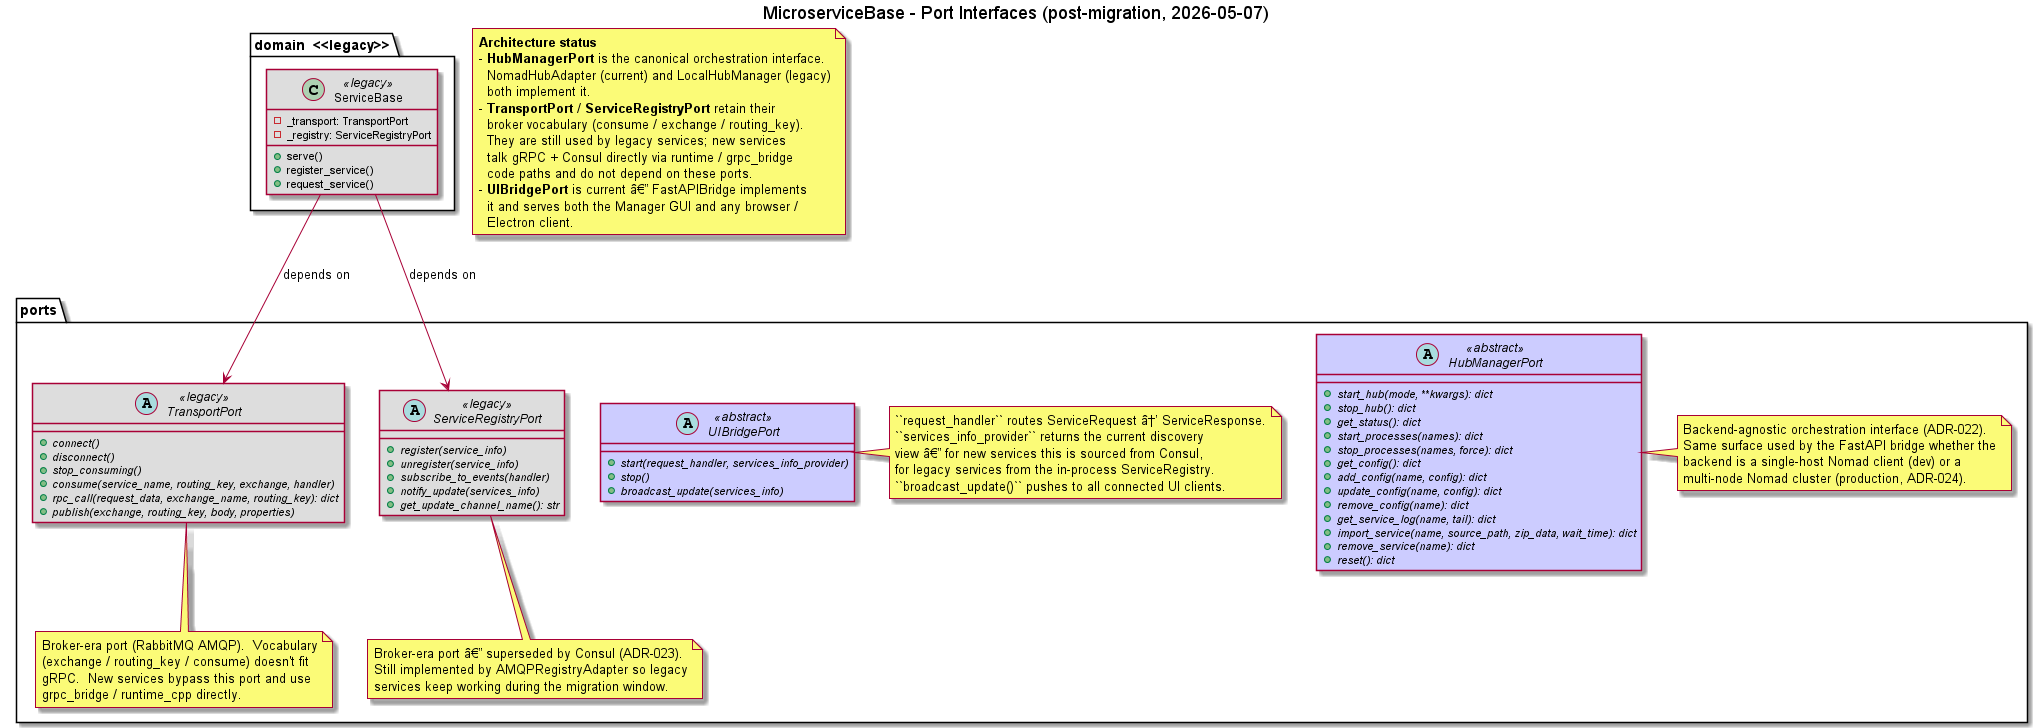

The diagram above was rendered by PlantUML. Its source (embedded in the PNG):
@startuml class_ports
title MicroserviceBase - Port Interfaces (post-migration, 2026-05-07)

skinparam class {
    BackgroundColor<<abstract>> #CCCCFF
    BackgroundColor<<service>> #CCE5FF
    BackgroundColor<<legacy>> #DDDDDD
}

note as N1
  **Architecture status**
  - **HubManagerPort** is the canonical orchestration interface.
    NomadHubAdapter (current) and LocalHubManager (legacy)
    both implement it.
  - **TransportPort / ServiceRegistryPort** retain their
    broker vocabulary (consume / exchange / routing_key).
    They are still used by legacy services; new services
    talk gRPC + Consul directly via runtime / grpc_bridge
    code paths and do not depend on these ports.
  - **UIBridgePort** is current â€” FastAPIBridge implements
    it and serves both the Manager GUI and any browser /
    Electron client.
end note

package "ports" {

    abstract class HubManagerPort <<abstract>> {
        {abstract} +start_hub(mode, **kwargs): dict
        {abstract} +stop_hub(): dict
        {abstract} +get_status(): dict
        {abstract} +start_processes(names): dict
        {abstract} +stop_processes(names, force): dict
        {abstract} +get_config(): dict
        {abstract} +add_config(name, config): dict
        {abstract} +update_config(name, config): dict
        {abstract} +remove_config(name): dict
        {abstract} +get_service_log(name, tail): dict
        {abstract} +import_service(name, source_path, zip_data, wait_time): dict
        {abstract} +remove_service(name): dict
        {abstract} +reset(): dict
    }

    abstract class UIBridgePort <<abstract>> {
        {abstract} +start(request_handler, services_info_provider)
        {abstract} +stop()
        {abstract} +broadcast_update(services_info)
    }

    abstract class TransportPort <<legacy>> {
        {abstract} +connect()
        {abstract} +disconnect()
        {abstract} +stop_consuming()
        {abstract} +consume(service_name, routing_key, exchange, handler)
        {abstract} +rpc_call(request_data, exchange_name, routing_key): dict
        {abstract} +publish(exchange, routing_key, body, properties)
    }

    abstract class ServiceRegistryPort <<legacy>> {
        {abstract} +register(service_info)
        {abstract} +unregister(service_info)
        {abstract} +subscribe_to_events(handler)
        {abstract} +notify_update(services_info)
        {abstract} +get_update_channel_name(): str
    }

    note right of HubManagerPort
      Backend-agnostic orchestration interface (ADR-022).
      Same surface used by the FastAPI bridge whether the
      backend is a single-host Nomad client (dev) or a
      multi-node Nomad cluster (production, ADR-024).
    end note

    note right of UIBridgePort
      ``request_handler`` routes ServiceRequest â†’ ServiceResponse.
      ``services_info_provider`` returns the current discovery
      view â€” for new services this is sourced from Consul,
      for legacy services from the in-process ServiceRegistry.
      ``broadcast_update()`` pushes to all connected UI clients.
    end note

    note bottom of TransportPort
      Broker-era port (RabbitMQ AMQP).  Vocabulary
      (exchange / routing_key / consume) doesn't fit
      gRPC.  New services bypass this port and use
      grpc_bridge / runtime_cpp directly.
    end note

    note bottom of ServiceRegistryPort
      Broker-era port â€” superseded by Consul (ADR-023).
      Still implemented by AMQPRegistryAdapter so legacy
      services keep working during the migration window.
    end note
}

package "domain  <<legacy>>" {

    class ServiceBase <<legacy>> {
        -_transport: TransportPort
        -_registry: ServiceRegistryPort
        +serve()
        +register_service()
        +request_service()
    }
}

' Dependency direction: domain depends on ports (inward)
ServiceBase --> TransportPort : depends on
ServiceBase --> ServiceRegistryPort : depends on

@enduml